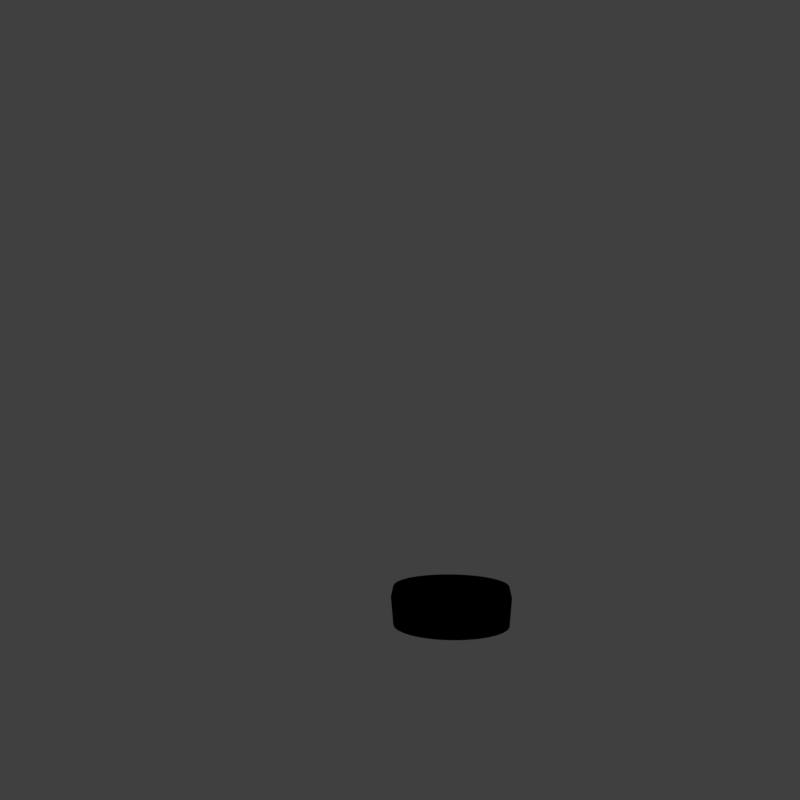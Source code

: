 # Source: vase.blend  (saved by Blender 2.79.0; exported with 4.5.12 LTS)
import bpy
from mathutils import Matrix  # noqa: F401  (used for matrix-valued properties, if any)

bpy.ops.wm.read_factory_settings(use_empty=True)
scene = bpy.context.scene
scene.name = 'Scene'

# ---- collections
col_collection_1 = bpy.data.collections.new('Collection 1'); scene.collection.children.link(col_collection_1)

# ---- images (referenced by path relative to the original .blend; pixels are not part of the script)
import os
ASSET_DIR = os.environ.get("B2B_ASSET_DIR", "")  # directory of the original .blend (textures are referenced by path, not embedded)
HERE = os.path.dirname(os.path.abspath(__file__))  # packed textures are extracted next to this script under _unpacked/

def load_image(name, relpath, width, height, colorspace="sRGB"):
    """Load a texture the original file referenced (path relative to the .blend, or extracted next to this script)."""
    p = next((c for c in (os.path.join(HERE, relpath), os.path.join(ASSET_DIR, relpath)) if relpath and os.path.exists(c)), "")
    if p:
        img = bpy.data.images.load(p, check_existing=True)
        img.name = name
    else:  # same state as the original file: an image datablock whose file is absent (Cycles renders it pink)
        img = bpy.data.images.new(name, width, height)
        img.source = "FILE"
        img.filepath = "//" + (relpath or name)
    img.colorspace_settings.name = colorspace
    return img
img_brd = load_image('Brd', '', 1024, 1024, 'sRGB')

# ---- materials (node trees are filled in below, after node groups)
mat_material_002 = bpy.data.materials.new('Material.002')
mat_material_002.alpha_threshold = 0.0
mat_material_002.use_transparent_shadow = False
mat_material_002.roughness = 0.5
mat_material_002.line_color = (0.0, 0.0, 0.0, 1.0)

# ---- material node trees
mat_material_002.use_nodes = True; mat_material_002.node_tree.nodes.clear()
_N = mat_material_002.node_tree.nodes; _L = mat_material_002.node_tree.links
n0 = _N.new('NodeUndefined'); n0.name = 'Material'; n0.location = (5, 143)
n0.inputs[0].default_value = (0.0, 0.0, 0.0, 1.0)
n0.inputs[1].default_value = (0.0, 0.0, 0.0, 1.0)
n0.inputs[2].default_value = 0.0
n0.inputs[3].default_value = (0.0, 0.0, 0.0)
n1 = _N.new('NodeUndefined'); n1.name = 'Geometry'; n1.location = (-259, 398)
n2 = _N.new('ShaderNodeNormal'); n2.name = 'Normal'; n2.location = (-48, 390)
n3 = _N.new('NodeUndefined'); n3.name = 'Output'; n3.location = (722, 355)
n3.inputs[1].default_value = 1.0
n4 = _N.new('ShaderNodeValToRGB'); n4.name = 'ColorRamp'; n4.location = (182, 398)
n4.color_ramp.interpolation = 'CONSTANT'
while len(n4.color_ramp.elements) > 1: n4.color_ramp.elements.remove(n4.color_ramp.elements[-1])
n4.color_ramp.elements[0].position = 0.0; n4.color_ramp.elements[0].color = (0.001918, 0.02869, 0.0, 1.0)
_e = n4.color_ramp.elements.new(0.6364); _e.color = (0.3429, 0.03801, 0.01051, 1.0)
_e = n4.color_ramp.elements.new(0.9364); _e.color = (1.0, 0.8954, 0.7229, 1.0)
n5 = _N.new('ShaderNodeTexImage'); n5.name = 'Image Texture'; n5.location = (489, 160)
n5.width = 140
n5.image = img_brd
_L.new(n1.outputs[5], n2.inputs[0])
_L.new(n2.outputs[1], n4.inputs[0])
_L.new(n4.outputs[0], n3.inputs[0])

# ---- world
world_world = bpy.data.worlds.new('World'); scene.world = world_world
world_world.color = (0.05088, 0.05088, 0.05088)
world_world.use_sun_shadow = False
world_world.sun_shadow_jitter_overblur = 0.0
world_world.cycles.sampling_method = 'MANUAL'

# ---- cameras
cam_camera = bpy.data.cameras.new('Camera')
cam_camera.clip_end = 100.0
cam_camera.lens = 35.0
cam_camera.sensor_width = 32.0
cam_camera.sensor_height = 18.0
cam_camera.ortho_scale = 7.314
cam_camera.dof.focus_distance = 0.0
cam_camera.dof.aperture_fstop = 128.0

# ---- lights
light_lamp = bpy.data.lights.new('Lamp', 'POINT')
light_lamp.transmission_factor = 0.0
light_lamp.cutoff_distance = 30.0
light_lamp.energy = 100.0
light_lamp.shadow_buffer_clip_start = 1.001
light_lamp.shadow_soft_size = 0.1
light_lamp.shadow_maximum_resolution = 0.006
light_lamp.use_absolute_resolution = True

# ---- meshes
me_cylinder = bpy.data.meshes.new('Cylinder')
me_cylinder.from_pydata([(0.9106, -0.4075, -0.1989), (0.8385, 0.3246, -0.345), (0.697, 0.2964, -0.345), (0.9106, -0.4075, -0.7238), (0.5638, 0.2413, -0.345), (0.4439, 0.1611, -0.345), (0.3419, 0.05916, -0.345), (0.2618, -0.06075, -0.345), (0.2066, -0.194, -0.345), (0.1785, -0.3354, -0.345), (0.1785, -0.4796, -0.345), (0.2066, -0.6211, -0.345), (0.2618, -0.7543, -0.345), (0.3419, -0.8742, -0.345), (0.4439, -0.9762, -0.345), (0.5638, -1.056, -0.345), (0.697, -1.112, -0.345), (0.8385, -1.14, -0.345), (0.9827, -1.14, -0.345), (1.124, -1.112, -0.345), (1.257, -1.056, -0.345), (1.377, -0.9762, -0.345), (1.479, -0.8742, -0.345), (1.559, -0.7543, -0.345), (1.615, -0.6211, -0.345), (1.643, -0.4796, -0.345), (1.643, -0.3354, -0.345), (1.615, -0.194, -0.345), (1.559, -0.06075, -0.345), (1.479, 0.05916, -0.345), (1.377, 0.1611, -0.345), (1.257, 0.2413, -0.345), (1.124, 0.2964, -0.345), (0.9827, 0.3246, -0.345), (0.8414, 0.2948, -0.1989), (0.8414, 0.2948, -0.7238), (0.7664, 0.3173, -0.345), (0.7057, 0.2678, -0.1989), (0.7057, 0.2678, -0.7238), (0.6278, 0.2753, -0.345), (0.5779, 0.2149, -0.1989), (0.5779, 0.2149, -0.7238), (0.5, 0.207, -0.345), (0.4629, 0.138, -0.1989), (0.4629, 0.138, -0.7238), (0.388, 0.1151, -0.345), (0.3651, 0.04019, -0.1989), (0.3651, 0.04019, -0.7238), (0.2961, 0.003072, -0.345), (0.2882, -0.07485, -0.1989), (0.2882, -0.07485, -0.7238), (0.2278, -0.1247, -0.345), (0.2352, -0.2027, -0.1989), (0.2352, -0.2027, -0.7238), (0.1857, -0.2633, -0.345), (0.2083, -0.3384, -0.1989), (0.2083, -0.3384, -0.7238), (0.1715, -0.4075, -0.345), (0.2083, -0.4767, -0.1989), (0.2083, -0.4767, -0.7238), (0.1857, -0.5517, -0.345), (0.2352, -0.6124, -0.1989), (0.2352, -0.6124, -0.7238), (0.2278, -0.6904, -0.345), (0.2882, -0.7402, -0.1989), (0.2882, -0.7402, -0.7238), (0.2961, -0.8181, -0.345), (0.365, -0.8552, -0.1989), (0.365, -0.8552, -0.7238), (0.388, -0.9301, -0.345), (0.4629, -0.9531, -0.1989), (0.4629, -0.9531, -0.7238), (0.5, -1.022, -0.345), (0.5779, -1.03, -0.1989), (0.5779, -1.03, -0.7238), (0.6278, -1.09, -0.345), (0.7057, -1.083, -0.1989), (0.7057, -1.083, -0.7238), (0.7664, -1.132, -0.345), (0.8414, -1.11, -0.1989), (0.8414, -1.11, -0.7238), (0.9106, -1.147, -0.345), (0.9798, -1.11, -0.1989), (0.9798, -1.11, -0.7238), (1.055, -1.132, -0.345), (1.115, -1.083, -0.1989), (1.115, -1.083, -0.7238), (1.193, -1.09, -0.345), (1.243, -1.03, -0.1989), (1.243, -1.03, -0.7238), (1.321, -1.022, -0.345), (1.358, -0.9531, -0.1989), (1.358, -0.9531, -0.7238), (1.433, -0.9301, -0.345), (1.456, -0.8552, -0.1989), (1.456, -0.8552, -0.7238), (1.525, -0.8181, -0.345), (1.533, -0.7402, -0.1989), (1.533, -0.7402, -0.7238), (1.593, -0.6904, -0.345), (1.586, -0.6124, -0.1989), (1.586, -0.6124, -0.7238), (1.635, -0.5517, -0.345), (1.613, -0.4767, -0.1989), (1.613, -0.4767, -0.7238), (1.65, -0.4075, -0.345), (1.613, -0.3384, -0.1989), (1.613, -0.3384, -0.7238), (1.635, -0.2633, -0.345), (1.586, -0.2027, -0.1989), (1.586, -0.2027, -0.7238), (1.593, -0.1247, -0.345), (1.533, -0.07485, -0.1989), (1.533, -0.07485, -0.7238), (1.525, 0.003071, -0.345), (1.456, 0.04019, -0.1989), (1.456, 0.04019, -0.7238), (1.433, 0.1151, -0.345), (1.358, 0.138, -0.1989), (1.358, 0.138, -0.7238), (1.321, 0.207, -0.345), (1.243, 0.2149, -0.1989), (1.243, 0.2149, -0.7238), (1.193, 0.2753, -0.345), (1.115, 0.2678, -0.1989), (1.115, 0.2678, -0.7238), (1.055, 0.3173, -0.345), (0.9106, 0.3315, -0.345), (0.9798, 0.2948, -0.1989), (0.9798, 0.2948, -0.7238), (0.8414, 0.2948, -0.1989), (0.9798, 0.2948, -0.1989), (0.7057, 0.2678, -0.1989), (0.8414, 0.2948, -0.7238), (0.7057, 0.2678, -0.7238), (0.9798, 0.2948, -0.7238), (0.5779, 0.2149, -0.1989), (0.5779, 0.2149, -0.7238), (0.4629, 0.138, -0.1989), (0.4629, 0.138, -0.7238), (0.3651, 0.04019, -0.1989), (0.3651, 0.04019, -0.7238), (0.2882, -0.07485, -0.1989), (0.2882, -0.07485, -0.7238), (0.2352, -0.2027, -0.1989), (0.2352, -0.2027, -0.7238), (0.2083, -0.3384, -0.1989), (0.2083, -0.3384, -0.7238), (0.2083, -0.4767, -0.1989), (0.2083, -0.4767, -0.7238), (0.2352, -0.6124, -0.1989), (0.2352, -0.6124, -0.7238), (0.2882, -0.7402, -0.1989), (0.2882, -0.7402, -0.7238), (0.365, -0.8552, -0.1989), (0.365, -0.8552, -0.7238), (0.4629, -0.9531, -0.1989), (0.4629, -0.9531, -0.7238), (0.5779, -1.03, -0.1989), (0.5779, -1.03, -0.7238), (0.7057, -1.083, -0.1989), (0.7057, -1.083, -0.7238), (0.8414, -1.11, -0.1989), (0.8414, -1.11, -0.7238), (0.9798, -1.11, -0.1989), (0.9798, -1.11, -0.7238), (1.115, -1.083, -0.1989), (1.115, -1.083, -0.7238), (1.243, -1.03, -0.1989), (1.243, -1.03, -0.7238), (1.358, -0.9531, -0.1989), (1.358, -0.9531, -0.7238), (1.456, -0.8552, -0.1989), (1.456, -0.8552, -0.7238), (1.533, -0.7402, -0.1989), (1.533, -0.7402, -0.7238), (1.586, -0.6124, -0.1989), (1.586, -0.6124, -0.7238), (1.613, -0.4767, -0.1989), (1.613, -0.4767, -0.7238), (1.613, -0.3384, -0.1989), (1.613, -0.3384, -0.7238), (1.586, -0.2027, -0.1989), (1.586, -0.2027, -0.7238), (1.533, -0.07485, -0.1989), (1.533, -0.07485, -0.7238), (1.456, 0.04019, -0.1989), (1.456, 0.04019, -0.7238), (1.358, 0.138, -0.1989), (1.358, 0.138, -0.7238), (1.243, 0.2149, -0.1989), (1.243, 0.2149, -0.7238), (1.115, 0.2678, -0.1989), (1.115, 0.2678, -0.7238), (0.7722, 0.288, -0.1989), (0.7722, 0.288, -0.7238), (0.6392, 0.2476, -0.1989), (0.6392, 0.2476, -0.7238), (0.5166, 0.1821, -0.1989), (0.5166, 0.1821, -0.7238), (0.4091, 0.09392, -0.1989), (0.4091, 0.09392, -0.7238), (0.321, -0.01354, -0.1989), (0.321, -0.01354, -0.7238), (0.2554, -0.1361, -0.1989), (0.2554, -0.1361, -0.7238), (0.2151, -0.2692, -0.1989), (0.2151, -0.2692, -0.7238), (0.2014, -0.4075, -0.1989), (0.2014, -0.4075, -0.7238), (0.2151, -0.5459, -0.1989), (0.2151, -0.5459, -0.7238), (0.2554, -0.6789, -0.1989), (0.2554, -0.6789, -0.7238), (0.321, -0.8015, -0.1989), (0.321, -0.8015, -0.7238), (0.4091, -0.909, -0.1989), (0.4091, -0.909, -0.7238), (0.5166, -0.9972, -0.1989), (0.5166, -0.9972, -0.7238), (0.6392, -1.063, -0.1989), (0.6392, -1.063, -0.7238), (0.7722, -1.103, -0.1989), (0.7722, -1.103, -0.7238), (0.9106, -1.117, -0.1989), (0.9106, -1.117, -0.7238), (1.049, -1.103, -0.1989), (1.049, -1.103, -0.7238), (1.182, -1.063, -0.1989), (1.182, -1.063, -0.7238), (1.305, -0.9972, -0.1989), (1.305, -0.9972, -0.7238), (1.412, -0.909, -0.1989), (1.412, -0.909, -0.7238), (1.5, -0.8015, -0.1989), (1.5, -0.8015, -0.7238), (1.566, -0.6789, -0.1989), (1.566, -0.6789, -0.7238), (1.606, -0.5459, -0.1989), (1.606, -0.5459, -0.7238), (1.62, -0.4075, -0.1989), (1.62, -0.4075, -0.7238), (1.606, -0.2692, -0.1989), (1.606, -0.2692, -0.7238), (1.566, -0.1361, -0.1989), (1.566, -0.1361, -0.7238), (1.5, -0.01355, -0.1989), (1.5, -0.01355, -0.7238), (1.412, 0.09392, -0.1989), (1.412, 0.09392, -0.7238), (1.305, 0.1821, -0.1989), (1.305, 0.1821, -0.7238), (1.182, 0.2476, -0.1989), (1.182, 0.2476, -0.7238), (1.049, 0.288, -0.1989), (1.049, 0.288, -0.7238), (0.9106, 0.3016, -0.1989), (0.9106, 0.3016, -0.7238), (0.9106, 0.3016, -0.1989), (0.7722, 0.288, -0.1989), (0.7722, 0.288, -0.7238), (0.9106, 0.3016, -0.7238), (0.6392, 0.2476, -0.1989), (0.6392, 0.2476, -0.7238), (0.5166, 0.1821, -0.1989), (0.5166, 0.1821, -0.7238), (0.4091, 0.09392, -0.1989), (0.4091, 0.09392, -0.7238), (0.321, -0.01354, -0.1989), (0.321, -0.01354, -0.7238), (0.2554, -0.1361, -0.1989), (0.2554, -0.1361, -0.7238), (0.2151, -0.2692, -0.1989), (0.2151, -0.2692, -0.7238), (0.2014, -0.4075, -0.1989), (0.2014, -0.4075, -0.7238), (0.2151, -0.5459, -0.1989), (0.2151, -0.5459, -0.7238), (0.2554, -0.6789, -0.1989), (0.2554, -0.6789, -0.7238), (0.321, -0.8015, -0.1989), (0.321, -0.8015, -0.7238), (0.4091, -0.909, -0.1989), (0.4091, -0.909, -0.7238), (0.5166, -0.9972, -0.1989), (0.5166, -0.9972, -0.7238), (0.6392, -1.063, -0.1989), (0.6392, -1.063, -0.7238), (0.7722, -1.103, -0.1989), (0.7722, -1.103, -0.7238), (0.9106, -1.117, -0.1989), (0.9106, -1.117, -0.7238), (1.049, -1.103, -0.1989), (1.049, -1.103, -0.7238), (1.182, -1.063, -0.1989), (1.182, -1.063, -0.7238), (1.305, -0.9972, -0.1989), (1.305, -0.9972, -0.7238), (1.412, -0.909, -0.1989), (1.412, -0.909, -0.7238), (1.5, -0.8015, -0.1989), (1.5, -0.8015, -0.7238), (1.566, -0.6789, -0.1989), (1.566, -0.6789, -0.7238), (1.606, -0.5459, -0.1989), (1.606, -0.5459, -0.7238), (1.62, -0.4075, -0.1989), (1.62, -0.4075, -0.7238), (1.606, -0.2692, -0.1989), (1.606, -0.2692, -0.7238), (1.566, -0.1361, -0.1989), (1.566, -0.1361, -0.7238), (1.5, -0.01355, -0.1989), (1.5, -0.01355, -0.7238), (1.412, 0.09392, -0.1989), (1.412, 0.09392, -0.7238), (1.305, 0.1821, -0.1989), (1.305, 0.1821, -0.7238), (1.182, 0.2476, -0.1989), (1.182, 0.2476, -0.7238), (1.049, 0.288, -0.1989), (1.049, 0.288, -0.7238)], [], [(0, 128, 258, 34), (0, 34, 259, 37), (0, 37, 262, 40), (0, 40, 264, 43), (0, 43, 266, 46), (0, 46, 268, 49), (0, 49, 270, 52), (0, 52, 272, 55), (0, 55, 274, 58), (0, 58, 276, 61), (0, 61, 278, 64), (0, 64, 280, 67), (0, 67, 282, 70), (0, 70, 284, 73), (0, 73, 286, 76), (0, 76, 288, 79), (0, 79, 290, 82), (0, 82, 292, 85), (0, 85, 294, 88), (0, 88, 296, 91), (0, 91, 298, 94), (0, 94, 300, 97), (0, 97, 302, 100), (0, 100, 304, 103), (0, 103, 306, 106), (0, 106, 308, 109), (0, 109, 310, 112), (0, 112, 312, 115), (0, 115, 314, 118), (0, 118, 316, 121), (0, 121, 318, 124), (0, 124, 320, 128), (1, 35, 260, 36), (1, 36, 194, 130), (1, 130, 256, 127), (1, 127, 261, 35), (2, 38, 263, 39), (2, 39, 196, 132), (2, 132, 194, 36), (2, 36, 260, 38), (3, 134, 195, 133), (3, 133, 257, 129), (3, 129, 321, 125), (3, 125, 319, 122), (3, 122, 317, 119), (3, 119, 315, 116), (3, 116, 313, 113), (3, 113, 311, 110), (3, 110, 309, 107), (3, 107, 307, 104), (3, 104, 305, 101), (3, 101, 303, 98), (3, 98, 301, 95), (3, 95, 299, 92), (3, 92, 297, 89), (3, 89, 295, 86), (3, 86, 293, 83), (3, 83, 291, 80), (3, 80, 289, 77), (3, 77, 287, 74), (3, 74, 285, 71), (3, 71, 283, 68), (3, 68, 281, 65), (3, 65, 279, 62), (3, 62, 277, 59), (3, 59, 275, 56), (3, 56, 273, 53), (3, 53, 271, 50), (3, 50, 269, 47), (3, 47, 267, 44), (3, 44, 265, 41), (3, 41, 197, 134), (4, 137, 199, 42), (4, 42, 198, 136), (4, 136, 196, 39), (4, 39, 263, 137), (5, 139, 201, 45), (5, 45, 200, 138), (5, 138, 198, 42), (5, 42, 199, 139), (6, 141, 203, 48), (6, 48, 202, 140), (6, 140, 200, 45), (6, 45, 201, 141), (7, 143, 205, 51), (7, 51, 204, 142), (7, 142, 202, 48), (7, 48, 203, 143), (8, 145, 207, 54), (8, 54, 206, 144), (8, 144, 204, 51), (8, 51, 205, 145), (9, 147, 209, 57), (9, 57, 208, 146), (9, 146, 206, 54), (9, 54, 207, 147), (10, 149, 211, 60), (10, 60, 210, 148), (10, 148, 208, 57), (10, 57, 209, 149), (11, 151, 213, 63), (11, 63, 212, 150), (11, 150, 210, 60), (11, 60, 211, 151), (12, 153, 215, 66), (12, 66, 214, 152), (12, 152, 212, 63), (12, 63, 213, 153), (13, 155, 217, 69), (13, 69, 216, 154), (13, 154, 214, 66), (13, 66, 215, 155), (14, 157, 219, 72), (14, 72, 218, 156), (14, 156, 216, 69), (14, 69, 217, 157), (15, 159, 221, 75), (15, 75, 220, 158), (15, 158, 218, 72), (15, 72, 219, 159), (16, 161, 223, 78), (16, 78, 222, 160), (16, 160, 220, 75), (16, 75, 221, 161), (17, 163, 225, 81), (17, 81, 224, 162), (17, 162, 222, 78), (17, 78, 223, 163), (18, 165, 227, 84), (18, 84, 226, 164), (18, 164, 224, 81), (18, 81, 225, 165), (19, 167, 229, 87), (19, 87, 228, 166), (19, 166, 226, 84), (19, 84, 227, 167), (20, 169, 231, 90), (20, 90, 230, 168), (20, 168, 228, 87), (20, 87, 229, 169), (21, 171, 233, 93), (21, 93, 232, 170), (21, 170, 230, 90), (21, 90, 231, 171), (22, 173, 235, 96), (22, 96, 234, 172), (22, 172, 232, 93), (22, 93, 233, 173), (23, 175, 237, 99), (23, 99, 236, 174), (23, 174, 234, 96), (23, 96, 235, 175), (24, 177, 239, 102), (24, 102, 238, 176), (24, 176, 236, 99), (24, 99, 237, 177), (25, 179, 241, 105), (25, 105, 240, 178), (25, 178, 238, 102), (25, 102, 239, 179), (26, 181, 243, 108), (26, 108, 242, 180), (26, 180, 240, 105), (26, 105, 241, 181), (27, 183, 245, 111), (27, 111, 244, 182), (27, 182, 242, 108), (27, 108, 243, 183), (28, 185, 247, 114), (28, 114, 246, 184), (28, 184, 244, 111), (28, 111, 245, 185), (29, 187, 249, 117), (29, 117, 248, 186), (29, 186, 246, 114), (29, 114, 247, 187), (30, 189, 251, 120), (30, 120, 250, 188), (30, 188, 248, 117), (30, 117, 249, 189), (31, 191, 253, 123), (31, 123, 252, 190), (31, 190, 250, 120), (31, 120, 251, 191), (32, 193, 255, 126), (32, 126, 254, 192), (32, 192, 252, 123), (32, 123, 253, 193), (33, 135, 261, 127), (33, 127, 256, 131), (33, 131, 254, 126), (33, 126, 255, 135)])
me_cylinder.polygons.foreach_set('use_smooth', [True] * 192)
_uv = me_cylinder.uv_layers.new(name='UVMap')
_uv.uv.foreach_set('vector', [0.8068, 0.1932, 0.7691, 0.3825, 0.7504, 0.3788, 0.7329, 0.3715, 0.8068, 0.1932, 0.7329, 0.3715, 0.7153, 0.3642, 0.6995, 0.3536, 0.8068, 0.1932, 0.6995, 0.3536, 0.6837, 0.3431, 0.6703, 0.3296, 0.8068, 0.1932, 0.6703, 0.3296, 0.6568, 0.3162, 0.6463, 0.3004, 0.8068, 0.1932, 0.6463, 0.3004, 0.6357, 0.2845, 0.6284, 0.267, 0.8068, 0.1932, 0.6284, 0.267, 0.6212, 0.2494, 0.6175, 0.2308, 0.8068, 0.1932, 0.6175, 0.2308, 0.6138, 0.2121, 0.6138, 0.1931, 0.8068, 0.1932, 0.6138, 0.1931, 0.6138, 0.1741, 0.6175, 0.1554, 0.8068, 0.1932, 0.6175, 0.1554, 0.6212, 0.1368, 0.6285, 0.1192, 0.8068, 0.1932, 0.6285, 0.1192, 0.6358, 0.1017, 0.6464, 0.08586, 0.8068, 0.1932, 0.6464, 0.08586, 0.6569, 0.07006, 0.6704, 0.05662, 0.8068, 0.1932, 0.6704, 0.05662, 0.6838, 0.04318, 0.6996, 0.03263, 0.8068, 0.1932, 0.6996, 0.03263, 0.7155, 0.02207, 0.733, 0.01481, 0.8068, 0.1932, 0.733, 0.01481, 0.7506, 0.007539, 0.7692, 0.003839, 0.8068, 0.1932, 0.7692, 0.003839, 0.7879, 0.0001387, 0.8069, 0.0001479, 0.8068, 0.1932, 0.8069, 0.0001479, 0.8259, 0.0001572, 0.8446, 0.003875, 0.8068, 0.1932, 0.8446, 0.003875, 0.8632, 0.007594, 0.8808, 0.01488, 0.8068, 0.1932, 0.8808, 0.01488, 0.8983, 0.02216, 0.9141, 0.03273, 0.8068, 0.1932, 0.9141, 0.03273, 0.9299, 0.0433, 0.9434, 0.05675, 0.8068, 0.1932, 0.9434, 0.05675, 0.9568, 0.0702, 0.9674, 0.08602, 0.8068, 0.1932, 0.9674, 0.08602, 0.9779, 0.1018, 0.9852, 0.1194, 0.8068, 0.1932, 0.9852, 0.1194, 0.9925, 0.137, 0.9962, 0.1556, 0.8068, 0.1932, 0.9962, 0.1556, 0.9999, 0.1743, 0.9999, 0.1933, 0.8068, 0.1932, 0.9999, 0.1933, 0.9998, 0.2123, 0.9961, 0.2309, 0.8068, 0.1932, 0.9961, 0.2309, 0.9924, 0.2496, 0.9851, 0.2671, 0.8068, 0.1932, 0.9851, 0.2671, 0.9778, 0.2847, 0.9673, 0.3005, 0.8068, 0.1932, 0.9673, 0.3005, 0.9567, 0.3163, 0.9432, 0.3297, 0.8068, 0.1932, 0.9432, 0.3297, 0.9298, 0.3432, 0.914, 0.3537, 0.8068, 0.1932, 0.914, 0.3537, 0.8982, 0.3643, 0.8806, 0.3716, 0.8068, 0.1932, 0.8806, 0.3716, 0.863, 0.3788, 0.8444, 0.3825, 0.8068, 0.1932, 0.8444, 0.3825, 0.8257, 0.3862, 0.8067, 0.3862, 0.8068, 0.1932, 0.8067, 0.3862, 0.7877, 0.3862, 0.7691, 0.3825, 0.1778, 0.4309, 0.08349, 0.5193, 0.06343, 0.4966, 0.1666, 0.4173, 0.1778, 0.4309, 0.1666, 0.4173, 0.1928, 0.3974, 0.2024, 0.408, 0.1778, 0.4309, 0.2024, 0.408, 0.2124, 0.4184, 0.1906, 0.443, 0.1778, 0.4309, 0.1906, 0.443, 0.1048, 0.5409, 0.08349, 0.5193, 0.1564, 0.4029, 0.04673, 0.4714, 0.03149, 0.4452, 0.148, 0.3874, 0.1564, 0.4029, 0.148, 0.3874, 0.1776, 0.3728, 0.1851, 0.3852, 0.1564, 0.4029, 0.1851, 0.3852, 0.1928, 0.3974, 0.1666, 0.4173, 0.1564, 0.4029, 0.1666, 0.4173, 0.06343, 0.4966, 0.04673, 0.4714, 0.8068, 0.5796, 0.6996, 0.419, 0.7154, 0.4085, 0.733, 0.4012, 0.8068, 0.5796, 0.733, 0.4012, 0.7506, 0.3939, 0.7692, 0.3902, 0.8068, 0.5796, 0.7692, 0.3902, 0.7879, 0.3865, 0.8069, 0.3865, 0.8068, 0.5796, 0.8069, 0.3865, 0.8259, 0.3865, 0.8445, 0.3902, 0.8068, 0.5796, 0.8445, 0.3902, 0.8632, 0.394, 0.8807, 0.4012, 0.8068, 0.5796, 0.8807, 0.4012, 0.8983, 0.4085, 0.9141, 0.4191, 0.8068, 0.5796, 0.9141, 0.4191, 0.9299, 0.4297, 0.9434, 0.4431, 0.8068, 0.5796, 0.9434, 0.4431, 0.9568, 0.4565, 0.9674, 0.4724, 0.8068, 0.5796, 0.9674, 0.4724, 0.9779, 0.4882, 0.9852, 0.5057, 0.8068, 0.5796, 0.9852, 0.5057, 0.9925, 0.5233, 0.9962, 0.542, 0.8068, 0.5796, 0.9962, 0.542, 0.9999, 0.5606, 0.9998, 0.5796, 0.8068, 0.5796, 0.9998, 0.5796, 0.9998, 0.5986, 0.9961, 0.6173, 0.8068, 0.5796, 0.9961, 0.6173, 0.9924, 0.6359, 0.9851, 0.6535, 0.8068, 0.5796, 0.9851, 0.6535, 0.9778, 0.671, 0.9673, 0.6869, 0.8068, 0.5796, 0.9673, 0.6869, 0.9567, 0.7027, 0.9433, 0.7161, 0.8068, 0.5796, 0.9433, 0.7161, 0.9298, 0.7295, 0.914, 0.7401, 0.8068, 0.5796, 0.914, 0.7401, 0.8982, 0.7507, 0.8806, 0.7579, 0.8068, 0.5796, 0.8806, 0.7579, 0.8631, 0.7652, 0.8444, 0.7689, 0.8068, 0.5796, 0.8444, 0.7689, 0.8258, 0.7726, 0.8067, 0.7726, 0.8068, 0.5796, 0.8067, 0.7726, 0.7877, 0.7726, 0.7691, 0.7689, 0.8068, 0.5796, 0.7691, 0.7689, 0.7504, 0.7652, 0.7329, 0.7579, 0.8068, 0.5796, 0.7329, 0.7579, 0.7153, 0.7506, 0.6995, 0.74, 0.8068, 0.5796, 0.6995, 0.74, 0.6837, 0.7295, 0.6703, 0.716, 0.8068, 0.5796, 0.6703, 0.716, 0.6568, 0.7026, 0.6463, 0.6867, 0.8068, 0.5796, 0.6463, 0.6867, 0.6357, 0.6709, 0.6284, 0.6534, 0.8068, 0.5796, 0.6284, 0.6534, 0.6212, 0.6358, 0.6175, 0.6171, 0.8068, 0.5796, 0.6175, 0.6171, 0.6138, 0.5985, 0.6138, 0.5795, 0.8068, 0.5796, 0.6138, 0.5795, 0.6138, 0.5605, 0.6175, 0.5418, 0.8068, 0.5796, 0.6175, 0.5418, 0.6212, 0.5232, 0.6285, 0.5056, 0.8068, 0.5796, 0.6285, 0.5056, 0.6358, 0.4881, 0.6463, 0.4723, 0.8068, 0.5796, 0.6463, 0.4723, 0.6569, 0.4564, 0.6704, 0.443, 0.8068, 0.5796, 0.6704, 0.443, 0.6838, 0.4296, 0.6996, 0.419, 0.1408, 0.3713, 0.02002, 0.4172, 0.01016, 0.3887, 0.1356, 0.3544, 0.1408, 0.3713, 0.1356, 0.3544, 0.1674, 0.3458, 0.1724, 0.3593, 0.1408, 0.3713, 0.1724, 0.3593, 0.1776, 0.3728, 0.148, 0.3874, 0.1408, 0.3713, 0.148, 0.3874, 0.03149, 0.4452, 0.02002, 0.4172, 0.1316, 0.3373, 0.004319, 0.359, 0.0001598, 0.3292, 0.1297, 0.3198, 0.1316, 0.3373, 0.1297, 0.3198, 0.1626, 0.3172, 0.1649, 0.3315, 0.1316, 0.3373, 0.1649, 0.3315, 0.1674, 0.3458, 0.1356, 0.3544, 0.1316, 0.3373, 0.1356, 0.3544, 0.01016, 0.3887, 0.004319, 0.359, 0.129, 0.3023, 0.0001387, 0.299, 0.001806, 0.2689, 0.1305, 0.2849, 0.129, 0.3023, 0.1305, 0.2849, 0.1629, 0.2888, 0.1625, 0.3029, 0.129, 0.3023, 0.1625, 0.3029, 0.1626, 0.3172, 0.1297, 0.3198, 0.129, 0.3023, 0.1297, 0.3198, 0.0001598, 0.3292, 0.0001387, 0.299, 0.1332, 0.2677, 0.007592, 0.2394, 0.01503, 0.2102, 0.138, 0.2509, 0.1332, 0.2677, 0.138, 0.2509, 0.1689, 0.261, 0.1659, 0.2748, 0.1332, 0.2677, 0.1659, 0.2748, 0.1629, 0.2888, 0.1305, 0.2849, 0.1332, 0.2677, 0.1305, 0.2849, 0.001806, 0.2689, 0.007592, 0.2394, 0.144, 0.2345, 0.02643, 0.1824, 0.03939, 0.1552, 0.152, 0.219, 0.144, 0.2345, 0.152, 0.219, 0.1802, 0.235, 0.1746, 0.2479, 0.144, 0.2345, 0.1746, 0.2479, 0.1689, 0.261, 0.138, 0.2509, 0.144, 0.2345, 0.138, 0.2509, 0.01503, 0.2102, 0.02643, 0.1824, 0.1611, 0.2042, 0.056, 0.13, 0.07403, 0.1059, 0.172, 0.1906, 0.1611, 0.2042, 0.172, 0.1906, 0.1965, 0.2118, 0.1884, 0.2233, 0.1611, 0.2042, 0.1884, 0.2233, 0.1802, 0.235, 0.152, 0.219, 0.1611, 0.2042, 0.152, 0.219, 0.03939, 0.1552, 0.056, 0.13, 0.1838, 0.1778, 0.09526, 0.08445, 0.1177, 0.06425, 0.1972, 0.1666, 0.1838, 0.1778, 0.1972, 0.1666, 0.2171, 0.1923, 0.2068, 0.2019, 0.1838, 0.1778, 0.2068, 0.2019, 0.1965, 0.2118, 0.172, 0.1906, 0.1838, 0.1778, 0.172, 0.1906, 0.07403, 0.1059, 0.09526, 0.08445, 0.2114, 0.1564, 0.1428, 0.04738, 0.1688, 0.03195, 0.2267, 0.148, 0.2114, 0.1564, 0.2267, 0.148, 0.2411, 0.1772, 0.2291, 0.1846, 0.2114, 0.1564, 0.2291, 0.1846, 0.2171, 0.1923, 0.1972, 0.1666, 0.2114, 0.1564, 0.1972, 0.1666, 0.1177, 0.06425, 0.1428, 0.04738, 0.2426, 0.1408, 0.1967, 0.02032, 0.2252, 0.01028, 0.2593, 0.1356, 0.2426, 0.1408, 0.2593, 0.1356, 0.2677, 0.1671, 0.2545, 0.172, 0.2426, 0.1408, 0.2545, 0.172, 0.2411, 0.1772, 0.2267, 0.148, 0.2426, 0.1408, 0.2267, 0.148, 0.1688, 0.03195, 0.1967, 0.02032, 0.2763, 0.1317, 0.2549, 0.004359, 0.285, 0.0001387, 0.2937, 0.1298, 0.2763, 0.1317, 0.2937, 0.1298, 0.2958, 0.1624, 0.2818, 0.1646, 0.2763, 0.1317, 0.2818, 0.1646, 0.2677, 0.1671, 0.2593, 0.1356, 0.2763, 0.1317, 0.2593, 0.1356, 0.2252, 0.01028, 0.2549, 0.004359, 0.3112, 0.1293, 0.3153, 0.0001722, 0.3456, 0.001942, 0.3287, 0.131, 0.3112, 0.1293, 0.3287, 0.131, 0.3244, 0.1634, 0.3101, 0.1628, 0.3112, 0.1293, 0.3101, 0.1628, 0.2958, 0.1624, 0.2937, 0.1298, 0.3112, 0.1293, 0.2937, 0.1298, 0.285, 0.0001387, 0.3153, 0.0001722, 0.346, 0.1339, 0.3753, 0.007945, 0.4047, 0.01564, 0.3628, 0.1389, 0.346, 0.1339, 0.3628, 0.1389, 0.3522, 0.1699, 0.3383, 0.1666, 0.346, 0.1339, 0.3383, 0.1666, 0.3244, 0.1634, 0.3287, 0.131, 0.346, 0.1339, 0.3287, 0.131, 0.3456, 0.001942, 0.3753, 0.007945, 0.3792, 0.1452, 0.4327, 0.02738, 0.46, 0.04071, 0.3948, 0.1535, 0.3792, 0.1452, 0.3948, 0.1535, 0.3783, 0.1818, 0.3653, 0.1758, 0.3792, 0.1452, 0.3653, 0.1758, 0.3522, 0.1699, 0.3628, 0.1389, 0.3792, 0.1452, 0.3628, 0.1389, 0.4047, 0.01564, 0.4327, 0.02738, 0.4096, 0.1629, 0.4851, 0.05772, 0.5093, 0.07613, 0.4233, 0.174, 0.4096, 0.1629, 0.4233, 0.174, 0.4015, 0.1986, 0.39, 0.1901, 0.4096, 0.1629, 0.39, 0.1901, 0.3783, 0.1818, 0.3948, 0.1535, 0.4096, 0.1629, 0.3948, 0.1535, 0.46, 0.04071, 0.4851, 0.05772, 0.436, 0.1861, 0.5306, 0.09774, 0.5507, 0.1205, 0.4473, 0.1997, 0.436, 0.1861, 0.4473, 0.1997, 0.4211, 0.2197, 0.4114, 0.2091, 0.436, 0.1861, 0.4114, 0.2091, 0.4015, 0.1986, 0.4233, 0.174, 0.436, 0.1861, 0.4233, 0.174, 0.5093, 0.07613, 0.5306, 0.09774, 0.4574, 0.2141, 0.5673, 0.1459, 0.5825, 0.1721, 0.4658, 0.2296, 0.4574, 0.2141, 0.4658, 0.2296, 0.4362, 0.2442, 0.4288, 0.2319, 0.4574, 0.2141, 0.4288, 0.2319, 0.4211, 0.2197, 0.4473, 0.1997, 0.4574, 0.2141, 0.4473, 0.1997, 0.5507, 0.1205, 0.5673, 0.1459, 0.473, 0.2457, 0.5939, 0.2001, 0.6037, 0.2288, 0.4782, 0.2626, 0.473, 0.2457, 0.4782, 0.2626, 0.4464, 0.2711, 0.4414, 0.2576, 0.473, 0.2457, 0.4414, 0.2576, 0.4362, 0.2442, 0.4658, 0.2296, 0.473, 0.2457, 0.4658, 0.2296, 0.5825, 0.1721, 0.5939, 0.2001, 0.4821, 0.2798, 0.6095, 0.2585, 0.6135, 0.2884, 0.4839, 0.2973, 0.4821, 0.2798, 0.4839, 0.2973, 0.4511, 0.2996, 0.4489, 0.2853, 0.4821, 0.2798, 0.4489, 0.2853, 0.4464, 0.2711, 0.4782, 0.2626, 0.4821, 0.2798, 0.4782, 0.2626, 0.6037, 0.2288, 0.6095, 0.2585, 0.4845, 0.3149, 0.6134, 0.3186, 0.6115, 0.3486, 0.4829, 0.3324, 0.4845, 0.3149, 0.4829, 0.3324, 0.4503, 0.3285, 0.4508, 0.314, 0.4845, 0.3149, 0.4508, 0.314, 0.4511, 0.2996, 0.4839, 0.2973, 0.4845, 0.3149, 0.4839, 0.2973, 0.6135, 0.2884, 0.6134, 0.3186, 0.4801, 0.3496, 0.6056, 0.3781, 0.5981, 0.4072, 0.4753, 0.3664, 0.4801, 0.3496, 0.4753, 0.3664, 0.4443, 0.3564, 0.4473, 0.3424, 0.4801, 0.3496, 0.4473, 0.3424, 0.4503, 0.3285, 0.4829, 0.3324, 0.4801, 0.3496, 0.4829, 0.3324, 0.6115, 0.3486, 0.6056, 0.3781, 0.4692, 0.3827, 0.5866, 0.435, 0.5736, 0.4621, 0.4612, 0.3982, 0.4692, 0.3827, 0.4612, 0.3982, 0.433, 0.3823, 0.4387, 0.3693, 0.4692, 0.3827, 0.4387, 0.3693, 0.4443, 0.3564, 0.4753, 0.3664, 0.4692, 0.3827, 0.4753, 0.3664, 0.5981, 0.4072, 0.5866, 0.435, 0.4521, 0.413, 0.5569, 0.4871, 0.5389, 0.5111, 0.4413, 0.4265, 0.4521, 0.413, 0.4413, 0.4265, 0.4169, 0.4053, 0.4249, 0.3939, 0.4521, 0.413, 0.4249, 0.3939, 0.433, 0.3823, 0.4612, 0.3982, 0.4521, 0.413, 0.4612, 0.3982, 0.5736, 0.4621, 0.5569, 0.4871, 0.4295, 0.4393, 0.5178, 0.5324, 0.4954, 0.5525, 0.4162, 0.4504, 0.4295, 0.4393, 0.4162, 0.4504, 0.3964, 0.4249, 0.4066, 0.4152, 0.4295, 0.4393, 0.4066, 0.4152, 0.4169, 0.4053, 0.4413, 0.4265, 0.4295, 0.4393, 0.4413, 0.4265, 0.5389, 0.5111, 0.5178, 0.5324, 0.4021, 0.4606, 0.4705, 0.5693, 0.4446, 0.5847, 0.3869, 0.469, 0.4021, 0.4606, 0.3869, 0.469, 0.3724, 0.4399, 0.3844, 0.4325, 0.4021, 0.4606, 0.3844, 0.4325, 0.3964, 0.4249, 0.4162, 0.4504, 0.4021, 0.4606, 0.4162, 0.4504, 0.4954, 0.5525, 0.4705, 0.5693, 0.371, 0.4762, 0.4168, 0.5963, 0.3883, 0.6063, 0.3544, 0.4814, 0.371, 0.4762, 0.3544, 0.4814, 0.3459, 0.45, 0.3591, 0.4451, 0.371, 0.4762, 0.3591, 0.4451, 0.3724, 0.4399, 0.3869, 0.469, 0.371, 0.4762, 0.3869, 0.469, 0.4446, 0.5847, 0.4168, 0.5963, 0.3374, 0.4853, 0.3587, 0.6122, 0.3288, 0.6165, 0.32, 0.4871, 0.3374, 0.4853, 0.32, 0.4871, 0.3179, 0.4546, 0.3319, 0.4524, 0.3374, 0.4853, 0.3319, 0.4524, 0.3459, 0.45, 0.3544, 0.4814, 0.3374, 0.4853, 0.3544, 0.4814, 0.3883, 0.6063, 0.3587, 0.6122, 0.3025, 0.4877, 0.2985, 0.6165, 0.2683, 0.6147, 0.2851, 0.486, 0.3025, 0.4877, 0.2851, 0.486, 0.2894, 0.4537, 0.3036, 0.4543, 0.3025, 0.4877, 0.3036, 0.4543, 0.3179, 0.4546, 0.32, 0.4871, 0.3025, 0.4877, 0.32, 0.4871, 0.3288, 0.6165, 0.2985, 0.6165, 0.2678, 0.4831, 0.2386, 0.6088, 0.2093, 0.6011, 0.251, 0.4781, 0.2678, 0.4831, 0.251, 0.4781, 0.2616, 0.4471, 0.2755, 0.4505, 0.2678, 0.4831, 0.2755, 0.4505, 0.2894, 0.4537, 0.2851, 0.486, 0.2678, 0.4831, 0.2851, 0.486, 0.2683, 0.6147, 0.2386, 0.6088, 0.2346, 0.4718, 0.1813, 0.5895, 0.1541, 0.5762, 0.2191, 0.4635, 0.2346, 0.4718, 0.2191, 0.4635, 0.2356, 0.4352, 0.2485, 0.4413, 0.2346, 0.4718, 0.2485, 0.4413, 0.2616, 0.4471, 0.251, 0.4781, 0.2346, 0.4718, 0.251, 0.4781, 0.2093, 0.6011, 0.1813, 0.5895, 0.2042, 0.4542, 0.129, 0.5592, 0.1048, 0.5409, 0.1906, 0.443, 0.2042, 0.4542, 0.1906, 0.443, 0.2124, 0.4184, 0.2239, 0.4269, 0.2042, 0.4542, 0.2239, 0.4269, 0.2356, 0.4352, 0.2191, 0.4635, 0.2042, 0.4542, 0.2191, 0.4635, 0.1541, 0.5762, 0.129, 0.5592])
me_cylinder.materials.append(mat_material_002)
me_cylinder.use_remesh_preserve_volume = False
me_cylinder.use_remesh_preserve_attributes = False
me_cylinder.use_mirror_vertex_groups = False
me_cylinder.update()
me_cube = bpy.data.meshes.new('Cube')
me_cube.from_pydata([], [], [])
me_cube.materials.append(mat_material_002)
me_cube.use_remesh_preserve_volume = False
me_cube.use_remesh_preserve_attributes = False
me_cube.use_mirror_vertex_groups = False
me_cube.update()

# ---- objects
ob_cylinder = bpy.data.objects.new('Cylinder', me_cylinder)
ob_cube = bpy.data.objects.new('Cube', me_cube)
ob_lamp = bpy.data.objects.new('Lamp', light_lamp)
ob_camera = bpy.data.objects.new('Camera', cam_camera)

# ---- transforms, parenting, visibility, modifiers, constraints
ob_cylinder.location = (-0.1601, -0.0478, 0.6031)
ob_cylinder.scale = (0.6685, 0.6685, 0.6)
ob_cylinder.lineart.crease_threshold = 0.0
_m = ob_cylinder.modifiers.new('EdgeSplit', 'EDGE_SPLIT')
_m.split_angle = 0.2011
ob_cube.location = (0.0, 0.0, 0.0)
ob_cube.lock_rotations_4d = False
ob_cube.empty_display_type = 'ARROWS'
ob_cube.lineart.crease_threshold = 0.0
ob_lamp.location = (3.581, -5.059, 5.904)
ob_lamp.rotation_euler = (0.6503, 0.05522, 1.866)
ob_lamp.lock_rotations_4d = False
ob_lamp.empty_display_type = 'ARROWS'
ob_lamp.color = (0.0, 0.0, 0.0, 0.0)
ob_lamp.lineart.crease_threshold = 0.0
ob_camera.location = (0.03, -7.466, 2.0)
ob_camera.rotation_euler = (1.571, 0.0, 0.0)
ob_camera.lock_rotations_4d = False
ob_camera.empty_display_type = 'ARROWS'
ob_camera.color = (0.0, 0.0, 0.0, 0.0)
ob_camera.display_type = 'WIRE'
ob_camera.lineart.crease_threshold = 0.0

# ---- collection membership
col_collection_1.objects.link(ob_cylinder)
col_collection_1.objects.link(ob_cube)
col_collection_1.objects.link(ob_lamp)
col_collection_1.objects.link(ob_camera)

# ---- scene / render settings (as saved in the file)
scene.camera = ob_camera
scene.frame_start = 1; scene.frame_end = 250; scene.frame_set(1)
scene.render.engine = 'BLENDER_EEVEE_NEXT'
scene.render.image_settings.color_mode = 'RGB'
scene.render.resolution_x = 120
scene.render.resolution_y = 120
scene.render.dither_intensity = 0.0
scene.render.use_freestyle = True
scene.render.line_thickness = 0.33
scene.cycles.use_denoising = False
scene.cycles.samples = 128
scene.cycles.sampling_pattern = 'TABULATED_SOBOL'
scene.cycles.use_adaptive_sampling = False
scene.cycles.use_light_tree = False
scene.cycles.blur_glossy = 0.0
scene.cycles.sample_clamp_indirect = 0.0
scene.view_settings.view_transform = 'Standard'
bpy.context.view_layer.update()
